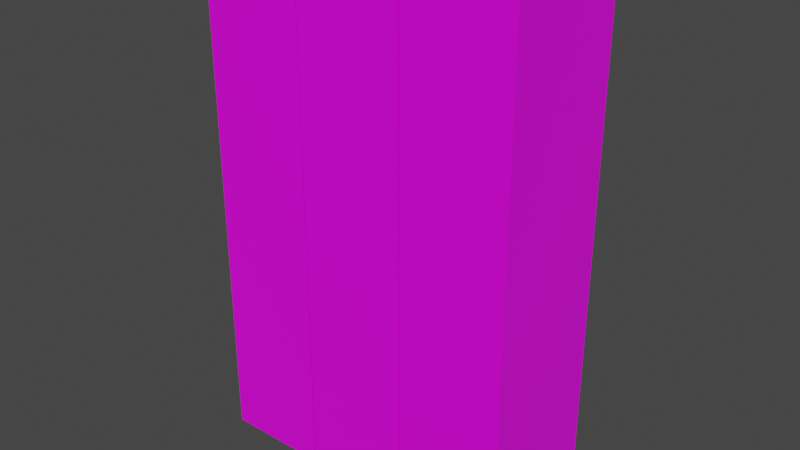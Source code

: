 # Source: triple_locker.blend  (saved by Blender 3.3.6; exported with 4.5.12 LTS)
import bpy
from mathutils import Matrix  # noqa: F401  (used for matrix-valued properties, if any)

bpy.ops.wm.read_factory_settings(use_empty=True)
scene = bpy.context.scene
scene.name = 'Scene'

# ---- collections
col_collection = bpy.data.collections.new('Collection'); scene.collection.children.link(col_collection)

# ---- images (referenced by path relative to the original .blend; pixels are not part of the script)
import os
ASSET_DIR = os.environ.get("B2B_ASSET_DIR", "")  # directory of the original .blend (textures are referenced by path, not embedded)
HERE = os.path.dirname(os.path.abspath(__file__))  # packed textures are extracted next to this script under _unpacked/

def load_image(name, relpath, width, height, colorspace="sRGB"):
    """Load a texture the original file referenced (path relative to the .blend, or extracted next to this script)."""
    p = next((c for c in (os.path.join(HERE, relpath), os.path.join(ASSET_DIR, relpath)) if relpath and os.path.exists(c)), "")
    if p:
        img = bpy.data.images.load(p, check_existing=True)
        img.name = name
    else:  # same state as the original file: an image datablock whose file is absent (Cycles renders it pink)
        img = bpy.data.images.new(name, width, height)
        img.source = "FILE"
        img.filepath = "//" + (relpath or name)
    img.colorspace_settings.name = colorspace
    return img
img_lockers_jpg = load_image('lockers.jpg', 'lockers.jpg', 1024, 1024, 'sRGB')

# ---- materials (node trees are filled in below, after node groups)
mat_material = bpy.data.materials.new('Material')
mat_material.alpha_threshold = 0.0
mat_material.use_transparent_shadow = False
mat_material.line_color = (0.0, 0.0, 0.0, 1.0)

# ---- material node trees
mat_material.use_nodes = True; mat_material.node_tree.nodes.clear()
_N = mat_material.node_tree.nodes; _L = mat_material.node_tree.links
n0 = _N.new('ShaderNodeOutputMaterial'); n0.name = 'Material Output'; n0.location = (300, 300)
n1 = _N.new('ShaderNodeBsdfPrincipled'); n1.name = 'Principled BSDF'; n1.location = (10, 300)
n1.distribution = 'GGX'
n1.subsurface_method = 'BURLEY'
n1.inputs[2].default_value = 0.4
n1.inputs[3].default_value = 1.45
n1.inputs[27].default_value = (0.0, 0.0, 0.0, 1.0)
n1.inputs[28].default_value = 1.0
n2 = _N.new('ShaderNodeTexImage'); n2.name = 'Image Texture'; n2.location = (-180, 280)
n2.image = img_lockers_jpg
_L.new(n1.outputs[0], n0.inputs[0])
_L.new(n2.outputs[0], n1.inputs[0])
n0.is_active_output = True

# ---- world
world_world = bpy.data.worlds.new('World'); scene.world = world_world
world_world.use_nodes = True; world_world.node_tree.nodes.clear()
_N = world_world.node_tree.nodes; _L = world_world.node_tree.links
n0 = _N.new('ShaderNodeOutputWorld'); n0.name = 'World Output'; n0.location = (300, 300)
n1 = _N.new('ShaderNodeBackground'); n1.name = 'Background'; n1.location = (10, 300)
n1.inputs[0].default_value = (0.05088, 0.05088, 0.05088, 1.0)
_L.new(n1.outputs[0], n0.inputs[0])
n0.is_active_output = True
world_world.color = (0.05088, 0.05088, 0.05088)
world_world.use_sun_shadow = False
world_world.sun_shadow_jitter_overblur = 0.0

# ---- meshes
me_cube = bpy.data.meshes.new('Cube')
me_cube.from_pydata([(0.1536, 0.892, 1.484), (0.1536, 0.892, -0.000151), (0.1384, 0.508, 1.465), (0.1384, 0.508, 0.01886), (-0.1536, 0.892, 1.484), (-0.1536, 0.892, -0.000151), (-0.1384, 0.508, 1.465), (-0.1384, 0.508, 0.01886), (-0.1536, 0.508, -0.000151), (-0.1536, 0.508, 1.484), (0.1536, 0.508, 1.484), (0.1536, 0.508, -0.000151), (-0.1384, 0.868, 0.01886), (-0.1384, 0.868, 1.465), (0.1384, 0.868, 1.465), (0.1384, 0.868, 0.01886), (0.1536, 0.892, 1.195), (-0.1536, 0.508, 1.195), (0.1536, 0.508, 1.195), (-0.1536, 0.892, 1.195), (-0.1384, 0.508, 1.183), (0.1384, 0.508, 1.183), (-0.1384, 0.868, 1.183), (0.1384, 0.868, 1.183), (-0.1536, 0.508, 1.219), (-0.1384, 0.508, 1.207), (-0.1384, 0.868, 1.207), (0.1536, 0.892, 1.219), (0.1536, 0.508, 1.219), (-0.1536, 0.892, 1.219), (0.1384, 0.508, 1.207), (0.1384, 0.868, 1.207), (0.1384, 0.5372, 0.01886), (-0.1384, 0.5372, 0.01886), (0.1384, 0.5372, 1.465), (-0.1384, 0.5372, 1.465), (-0.1384, 0.5372, 1.183), (0.1384, 0.5372, 1.183), (-0.1384, 0.5372, 1.207), (0.1384, 0.5372, 1.207)], [(31, 23), (22, 26)], [(0, 4, 9, 10), (33, 32, 15, 12), (24, 9, 4, 29), (5, 1, 11, 8), (27, 0, 10, 28), (29, 4, 0, 27), (25, 6, 9, 24), (21, 3, 11, 18), (6, 2, 10, 9), (3, 7, 8, 11), (31, 14, 13, 26), (39, 34, 14, 31), (34, 35, 13, 14), (36, 33, 12, 22), (32, 37, 23, 15), (15, 23, 22, 12), (30, 21, 18, 28), (7, 20, 17, 8), (5, 19, 16, 1), (1, 16, 18, 11), (8, 17, 19, 5), (2, 30, 28, 10), (35, 38, 26, 13), (39, 38, 36, 37), (26, 38, 39, 31), (20, 25, 24, 17), (19, 29, 27, 16), (16, 27, 28, 18), (17, 24, 29, 19), (21, 30, 39, 37), (6, 25, 38, 35), (3, 21, 37, 32), (25, 20, 36, 38), (20, 7, 33, 36), (2, 6, 35, 34), (30, 2, 34, 39), (7, 3, 32, 33), (37, 36, 22, 23)])
_uv = me_cube.uv_layers.new(name='UVMap')
_uv.uv.foreach_set('vector', [0.356, 0.6691, 0.3778, 0.6691, 0.3778, 0.6912, 0.356, 0.6912, 0.2993, 0.6904, 0.2797, 0.6904, 0.2797, 0.6713, 0.2993, 0.6713, 0.3069, 0.6561, 0.3069, 0.6713, 0.2797, 0.6713, 0.2797, 0.6561, 0.3342, 0.6691, 0.356, 0.6691, 0.356, 0.6912, 0.3342, 0.6912, 0.3342, 0.6561, 0.3342, 0.6713, 0.3069, 0.6713, 0.3069, 0.6561, 0.4071, 0.6561, 0.4071, 0.6713, 0.3853, 0.6713, 0.3853, 0.6561, 0.4081, 0.6554, 0.4081, 0.6702, 0.4071, 0.6713, 0.4071, 0.6561, 0.4278, 0.654, 0.4278, 0.587, 0.4289, 0.5859, 0.4289, 0.6547, 0.4081, 0.6702, 0.4278, 0.6702, 0.4289, 0.6713, 0.4071, 0.6713, 0.4278, 0.587, 0.4081, 0.587, 0.4071, 0.5859, 0.4289, 0.5859, 0.4049, 0.6904, 0.4049, 0.7052, 0.3853, 0.7052, 0.3853, 0.6904, 0.3576, 0.6543, 0.3576, 0.6691, 0.3342, 0.6691, 0.3342, 0.6543, 0.319, 0.6904, 0.2993, 0.6904, 0.2993, 0.6713, 0.319, 0.6713, 0.3618, 0.6529, 0.3618, 0.5859, 0.3853, 0.5859, 0.3853, 0.6529, 0.3576, 0.5859, 0.3576, 0.6529, 0.3342, 0.6529, 0.3342, 0.5859, 0.4485, 0.5859, 0.4485, 0.6529, 0.4289, 0.6529, 0.4289, 0.5859, 0.4278, 0.6554, 0.4278, 0.654, 0.4289, 0.6547, 0.4289, 0.6561, 0.4081, 0.587, 0.4081, 0.654, 0.4071, 0.6547, 0.4071, 0.5859, 0.4071, 0.5859, 0.4071, 0.6547, 0.3853, 0.6547, 0.3853, 0.5859, 0.3342, 0.5859, 0.3342, 0.6547, 0.3069, 0.6547, 0.3069, 0.5859, 0.3069, 0.5859, 0.3069, 0.6547, 0.2797, 0.6547, 0.2797, 0.5859, 0.4278, 0.6702, 0.4278, 0.6554, 0.4289, 0.6561, 0.4289, 0.6713, 0.3618, 0.6691, 0.3618, 0.6543, 0.3853, 0.6543, 0.3853, 0.6691, 0.3778, 0.6821, 0.3778, 0.6691, 0.3798, 0.6691, 0.3798, 0.6821, 0.4245, 0.6713, 0.4245, 0.6904, 0.4049, 0.6904, 0.4049, 0.6713, 0.4081, 0.654, 0.4081, 0.6554, 0.4071, 0.6561, 0.4071, 0.6547, 0.4071, 0.6547, 0.4071, 0.6561, 0.3853, 0.6561, 0.3853, 0.6547, 0.3342, 0.6547, 0.3342, 0.6561, 0.3069, 0.6561, 0.3069, 0.6547, 0.3069, 0.6547, 0.3069, 0.6561, 0.2797, 0.6561, 0.2797, 0.6547, 0.3597, 0.6529, 0.3597, 0.6543, 0.3576, 0.6543, 0.3576, 0.6529, 0.3597, 0.6691, 0.3597, 0.6543, 0.3618, 0.6543, 0.3618, 0.6691, 0.3597, 0.5859, 0.3597, 0.6529, 0.3576, 0.6529, 0.3576, 0.5859, 0.3597, 0.6543, 0.3597, 0.6529, 0.3618, 0.6529, 0.3618, 0.6543, 0.3597, 0.6529, 0.3597, 0.5859, 0.3618, 0.5859, 0.3618, 0.6529, 0.319, 0.692, 0.2993, 0.692, 0.2993, 0.6904, 0.319, 0.6904, 0.3597, 0.6543, 0.3597, 0.6691, 0.3576, 0.6691, 0.3576, 0.6543, 0.2993, 0.692, 0.2797, 0.692, 0.2797, 0.6904, 0.2993, 0.6904, 0.4049, 0.6904, 0.3853, 0.6904, 0.3853, 0.6713, 0.4049, 0.6713])
me_cube.materials.append(mat_material)
me_cube.use_remesh_preserve_volume = False
me_cube.use_remesh_preserve_attributes = False
me_cube.use_mirror_vertex_groups = False
me_cube.update()
me_cube_001 = bpy.data.meshes.new('Cube.001')
me_cube_001.from_pydata([(-0.2767, -6.254e-05, -3.833e-06), (-0.2767, -6.254e-05, 1.445), (-0.2767, 0.01636, -3.833e-06), (-0.2767, 0.01636, 1.445), (-6.583e-05, -6.254e-05, -3.833e-06), (-6.583e-05, -6.254e-05, 1.445), (-6.583e-05, 0.01636, -3.833e-06), (-6.583e-05, 0.01636, 1.445)], [], [(0, 1, 3, 2), (2, 3, 7, 6), (6, 7, 5, 4), (4, 5, 1, 0), (2, 6, 4, 0), (7, 3, 1, 5)])
_uv = me_cube_001.uv_layers.new(name='UVMap')
_uv.uv.foreach_set('vector', [0.5148, 0.02173, 0.5148, 0.9896, 0.5148, 0.9896, 0.5148, 0.02173, 0.5148, 0.02173, 0.5148, 0.9896, 0.7626, 0.9896, 0.7626, 0.02173, 0.7626, 0.02173, 0.7626, 0.9896, 0.7626, 0.9896, 0.7626, 0.02173, 0.7626, 0.02173, 0.7626, 0.9896, 0.5148, 0.9896, 0.5148, 0.02173, 0.5148, 0.02173, 0.7626, 0.02173, 0.7626, 0.02173, 0.5148, 0.02173, 0.7626, 0.9896, 0.5148, 0.9896, 0.5148, 0.9896, 0.7626, 0.9896])
me_cube_001.materials.append(mat_material)
me_cube_001.use_remesh_fix_poles = True
me_cube_001.use_remesh_preserve_attributes = False
me_cube_001.update()
me_cube_003 = bpy.data.meshes.new('Cube.003')
me_cube_003.from_pydata([(0.1536, 0.892, 1.484), (0.1536, 0.892, -0.000151), (0.1384, 0.508, 1.465), (0.1384, 0.508, 0.01886), (-0.1536, 0.892, 1.484), (-0.1536, 0.892, -0.000151), (-0.1384, 0.508, 1.465), (-0.1384, 0.508, 0.01886), (-0.1536, 0.508, -0.000151), (-0.1536, 0.508, 1.484), (0.1536, 0.508, 1.484), (0.1536, 0.508, -0.000151), (-0.1384, 0.868, 0.01886), (-0.1384, 0.868, 1.465), (0.1384, 0.868, 1.465), (0.1384, 0.868, 0.01886), (0.1536, 0.892, 1.195), (-0.1536, 0.508, 1.195), (0.1536, 0.508, 1.195), (-0.1536, 0.892, 1.195), (-0.1384, 0.508, 1.183), (0.1384, 0.508, 1.183), (-0.1384, 0.868, 1.183), (0.1384, 0.868, 1.183), (-0.1536, 0.508, 1.219), (-0.1384, 0.508, 1.207), (-0.1384, 0.868, 1.207), (0.1536, 0.892, 1.219), (0.1536, 0.508, 1.219), (-0.1536, 0.892, 1.219), (0.1384, 0.508, 1.207), (0.1384, 0.868, 1.207), (0.1384, 0.5372, 0.01886), (-0.1384, 0.5372, 0.01886), (0.1384, 0.5372, 1.465), (-0.1384, 0.5372, 1.465), (-0.1384, 0.5372, 1.183), (0.1384, 0.5372, 1.183), (-0.1384, 0.5372, 1.207), (0.1384, 0.5372, 1.207)], [(31, 23), (22, 26)], [(0, 4, 9, 10), (33, 32, 15, 12), (24, 9, 4, 29), (5, 1, 11, 8), (27, 0, 10, 28), (29, 4, 0, 27), (25, 6, 9, 24), (21, 3, 11, 18), (6, 2, 10, 9), (3, 7, 8, 11), (31, 14, 13, 26), (39, 34, 14, 31), (34, 35, 13, 14), (36, 33, 12, 22), (32, 37, 23, 15), (15, 23, 22, 12), (30, 21, 18, 28), (7, 20, 17, 8), (5, 19, 16, 1), (1, 16, 18, 11), (8, 17, 19, 5), (2, 30, 28, 10), (35, 38, 26, 13), (39, 38, 36, 37), (26, 38, 39, 31), (20, 25, 24, 17), (19, 29, 27, 16), (16, 27, 28, 18), (17, 24, 29, 19), (21, 30, 39, 37), (6, 25, 38, 35), (3, 21, 37, 32), (25, 20, 36, 38), (20, 7, 33, 36), (2, 6, 35, 34), (30, 2, 34, 39), (7, 3, 32, 33), (37, 36, 22, 23)])
_uv = me_cube_003.uv_layers.new(name='UVMap')
_uv.uv.foreach_set('vector', [0.3612, 0.692, 0.3863, 0.692, 0.3863, 0.7174, 0.3612, 0.7174, 0.2959, 0.7164, 0.2733, 0.7164, 0.2733, 0.6945, 0.2959, 0.6945, 0.3047, 0.6769, 0.3047, 0.6945, 0.2733, 0.6945, 0.2733, 0.6769, 0.3361, 0.692, 0.3612, 0.692, 0.3612, 0.7174, 0.3361, 0.7174, 0.3361, 0.6769, 0.3361, 0.6945, 0.3047, 0.6945, 0.3047, 0.6769, 0.4201, 0.6769, 0.4201, 0.6945, 0.3949, 0.6945, 0.3949, 0.6769, 0.4213, 0.6761, 0.4213, 0.6932, 0.4201, 0.6945, 0.4201, 0.6769, 0.4439, 0.6745, 0.4439, 0.5974, 0.4452, 0.5961, 0.4452, 0.6753, 0.4213, 0.6932, 0.4439, 0.6932, 0.4452, 0.6945, 0.4201, 0.6945, 0.4439, 0.5974, 0.4213, 0.5974, 0.4201, 0.5961, 0.4452, 0.5961, 0.4176, 0.7164, 0.4176, 0.7335, 0.3949, 0.7335, 0.3949, 0.7164, 0.3631, 0.6748, 0.3631, 0.692, 0.3361, 0.692, 0.3361, 0.6748, 0.3186, 0.7164, 0.2959, 0.7164, 0.2959, 0.6945, 0.3186, 0.6945, 0.3679, 0.6733, 0.3679, 0.5961, 0.3949, 0.5961, 0.3949, 0.6733, 0.3631, 0.5961, 0.3631, 0.6733, 0.3361, 0.6733, 0.3361, 0.5961, 0.4678, 0.5961, 0.4678, 0.6733, 0.4452, 0.6733, 0.4452, 0.5961, 0.4439, 0.6761, 0.4439, 0.6745, 0.4452, 0.6753, 0.4452, 0.6769, 0.4213, 0.5974, 0.4213, 0.6745, 0.4201, 0.6753, 0.4201, 0.5961, 0.4201, 0.5961, 0.4201, 0.6753, 0.3949, 0.6753, 0.3949, 0.5961, 0.3361, 0.5961, 0.3361, 0.6753, 0.3047, 0.6753, 0.3047, 0.5961, 0.3047, 0.5961, 0.3047, 0.6753, 0.2733, 0.6753, 0.2733, 0.5961, 0.4439, 0.6932, 0.4439, 0.6761, 0.4452, 0.6769, 0.4452, 0.6945, 0.3679, 0.692, 0.3679, 0.6748, 0.3949, 0.6748, 0.3949, 0.692, 0.3863, 0.7068, 0.3863, 0.692, 0.3887, 0.692, 0.3887, 0.7068, 0.4402, 0.6945, 0.4402, 0.7164, 0.4176, 0.7164, 0.4176, 0.6945, 0.4213, 0.6745, 0.4213, 0.6761, 0.4201, 0.6769, 0.4201, 0.6753, 0.4201, 0.6753, 0.4201, 0.6769, 0.3949, 0.6769, 0.3949, 0.6753, 0.3361, 0.6753, 0.3361, 0.6769, 0.3047, 0.6769, 0.3047, 0.6753, 0.3047, 0.6753, 0.3047, 0.6769, 0.2733, 0.6769, 0.2733, 0.6753, 0.3655, 0.6733, 0.3655, 0.6748, 0.3631, 0.6748, 0.3631, 0.6733, 0.3655, 0.692, 0.3655, 0.6748, 0.3679, 0.6748, 0.3679, 0.692, 0.3655, 0.5961, 0.3655, 0.6733, 0.3631, 0.6733, 0.3631, 0.5961, 0.3655, 0.6748, 0.3655, 0.6733, 0.3679, 0.6733, 0.3679, 0.6748, 0.3655, 0.6733, 0.3655, 0.5961, 0.3679, 0.5961, 0.3679, 0.6733, 0.3186, 0.7184, 0.2959, 0.7184, 0.2959, 0.7164, 0.3186, 0.7164, 0.3655, 0.6748, 0.3655, 0.692, 0.3631, 0.692, 0.3631, 0.6748, 0.2959, 0.7184, 0.2733, 0.7184, 0.2733, 0.7164, 0.2959, 0.7164, 0.4176, 0.7164, 0.3949, 0.7164, 0.3949, 0.6945, 0.4176, 0.6945])
me_cube_003.materials.append(mat_material)
me_cube_003.use_remesh_preserve_volume = False
me_cube_003.use_remesh_preserve_attributes = False
me_cube_003.use_mirror_vertex_groups = False
me_cube_003.update()
me_cube_002 = bpy.data.meshes.new('Cube.002')
me_cube_002.from_pydata([(-0.2767, -6.254e-05, -3.833e-06), (-0.2767, -6.254e-05, 1.445), (-0.2767, 0.01636, -3.833e-06), (-0.2767, 0.01636, 1.445), (-6.583e-05, -6.254e-05, -3.833e-06), (-6.583e-05, -6.254e-05, 1.445), (-6.583e-05, 0.01636, -3.833e-06), (-6.583e-05, 0.01636, 1.445)], [], [(0, 1, 3, 2), (2, 3, 7, 6), (6, 7, 5, 4), (4, 5, 1, 0), (2, 6, 4, 0), (7, 3, 1, 5)])
_uv = me_cube_002.uv_layers.new(name='UVMap')
_uv.uv.foreach_set('vector', [0.5176, 0.02016, 0.5176, 0.9892, 0.5176, 0.9892, 0.5176, 0.02016, 0.5176, 0.02016, 0.5176, 0.9892, 0.7606, 0.9892, 0.7606, 0.02016, 0.7606, 0.02016, 0.7606, 0.9892, 0.7606, 0.9892, 0.7606, 0.02016, 0.7606, 0.02016, 0.7606, 0.9892, 0.5176, 0.9892, 0.5176, 0.02016, 0.5176, 0.02016, 0.7606, 0.02016, 0.7606, 0.02016, 0.5176, 0.02016, 0.7606, 0.9892, 0.5176, 0.9892, 0.5176, 0.9892, 0.7606, 0.9892])
me_cube_002.materials.append(mat_material)
me_cube_002.use_remesh_fix_poles = True
me_cube_002.use_remesh_preserve_attributes = False
me_cube_002.update()
me_cube_004 = bpy.data.meshes.new('Cube.004')
me_cube_004.from_pydata([(0.1536, 0.892, 1.484), (0.1536, 0.892, -0.000151), (0.1384, 0.508, 1.465), (0.1384, 0.508, 0.01886), (-0.1536, 0.892, 1.484), (-0.1536, 0.892, -0.000151), (-0.1384, 0.508, 1.465), (-0.1384, 0.508, 0.01886), (-0.1536, 0.508, -0.000151), (-0.1536, 0.508, 1.484), (0.1536, 0.508, 1.484), (0.1536, 0.508, -0.000151), (-0.1384, 0.868, 0.01886), (-0.1384, 0.868, 1.465), (0.1384, 0.868, 1.465), (0.1384, 0.868, 0.01886), (0.1536, 0.892, 1.195), (-0.1536, 0.508, 1.195), (0.1536, 0.508, 1.195), (-0.1536, 0.892, 1.195), (-0.1384, 0.508, 1.183), (0.1384, 0.508, 1.183), (-0.1384, 0.868, 1.183), (0.1384, 0.868, 1.183), (-0.1536, 0.508, 1.219), (-0.1384, 0.508, 1.207), (-0.1384, 0.868, 1.207), (0.1536, 0.892, 1.219), (0.1536, 0.508, 1.219), (-0.1536, 0.892, 1.219), (0.1384, 0.508, 1.207), (0.1384, 0.868, 1.207), (0.1384, 0.5372, 0.01886), (-0.1384, 0.5372, 0.01886), (0.1384, 0.5372, 1.465), (-0.1384, 0.5372, 1.465), (-0.1384, 0.5372, 1.183), (0.1384, 0.5372, 1.183), (-0.1384, 0.5372, 1.207), (0.1384, 0.5372, 1.207)], [(31, 23), (22, 26)], [(0, 4, 9, 10), (33, 32, 15, 12), (24, 9, 4, 29), (5, 1, 11, 8), (27, 0, 10, 28), (29, 4, 0, 27), (25, 6, 9, 24), (21, 3, 11, 18), (6, 2, 10, 9), (3, 7, 8, 11), (31, 14, 13, 26), (39, 34, 14, 31), (34, 35, 13, 14), (36, 33, 12, 22), (32, 37, 23, 15), (15, 23, 22, 12), (30, 21, 18, 28), (7, 20, 17, 8), (5, 19, 16, 1), (1, 16, 18, 11), (8, 17, 19, 5), (2, 30, 28, 10), (35, 38, 26, 13), (39, 38, 36, 37), (26, 38, 39, 31), (20, 25, 24, 17), (19, 29, 27, 16), (16, 27, 28, 18), (17, 24, 29, 19), (21, 30, 39, 37), (6, 25, 38, 35), (3, 21, 37, 32), (25, 20, 36, 38), (20, 7, 33, 36), (2, 6, 35, 34), (30, 2, 34, 39), (7, 3, 32, 33), (37, 36, 22, 23)])
_uv = me_cube_004.uv_layers.new(name='UVMap')
_uv.uv.foreach_set('vector', [0.3525, 0.6897, 0.3779, 0.6897, 0.3779, 0.7214, 0.3525, 0.7214, 0.2864, 0.7202, 0.2635, 0.7202, 0.2635, 0.6928, 0.2864, 0.6928, 0.2953, 0.6709, 0.2953, 0.6928, 0.2635, 0.6928, 0.2635, 0.6709, 0.327, 0.6897, 0.3525, 0.6897, 0.3525, 0.7214, 0.327, 0.7214, 0.327, 0.6709, 0.327, 0.6928, 0.2953, 0.6928, 0.2953, 0.6709, 0.412, 0.6709, 0.412, 0.6928, 0.3866, 0.6928, 0.3866, 0.6709, 0.4133, 0.6699, 0.4133, 0.6912, 0.412, 0.6928, 0.412, 0.6709, 0.4362, 0.6679, 0.4362, 0.5716, 0.4375, 0.57, 0.4375, 0.6689, 0.4133, 0.6912, 0.4362, 0.6912, 0.4375, 0.6928, 0.412, 0.6928, 0.4362, 0.5716, 0.4133, 0.5716, 0.412, 0.57, 0.4375, 0.57, 0.408, 0.7431, 0.3866, 0.7431, 0.3866, 0.7202, 0.408, 0.7202, 0.3544, 0.6683, 0.3544, 0.6897, 0.327, 0.6897, 0.327, 0.6683, 0.3093, 0.7202, 0.2864, 0.7202, 0.2864, 0.6928, 0.3093, 0.6928, 0.3592, 0.6664, 0.3592, 0.57, 0.3866, 0.57, 0.3866, 0.6664, 0.3544, 0.57, 0.3544, 0.6664, 0.327, 0.6664, 0.327, 0.57, 0.4604, 0.57, 0.4604, 0.6664, 0.4375, 0.6664, 0.4375, 0.57, 0.4362, 0.6699, 0.4362, 0.6679, 0.4375, 0.6689, 0.4375, 0.6709, 0.4133, 0.5716, 0.4133, 0.6679, 0.412, 0.6689, 0.412, 0.57, 0.412, 0.57, 0.412, 0.6689, 0.3866, 0.6689, 0.3866, 0.57, 0.327, 0.57, 0.327, 0.6689, 0.2953, 0.6689, 0.2953, 0.57, 0.2953, 0.57, 0.2953, 0.6689, 0.2635, 0.6689, 0.2635, 0.57, 0.4362, 0.6912, 0.4362, 0.6699, 0.4375, 0.6709, 0.4375, 0.6928, 0.3592, 0.6897, 0.3592, 0.6683, 0.3866, 0.6683, 0.3866, 0.6897, 0.3779, 0.7126, 0.3779, 0.6897, 0.3798, 0.6897, 0.3798, 0.7126, 0.4324, 0.6928, 0.4324, 0.7202, 0.4095, 0.7202, 0.4095, 0.6928, 0.4133, 0.6679, 0.4133, 0.6699, 0.412, 0.6709, 0.412, 0.6689, 0.412, 0.6689, 0.412, 0.6709, 0.3866, 0.6709, 0.3866, 0.6689, 0.327, 0.6689, 0.327, 0.6709, 0.2953, 0.6709, 0.2953, 0.6689, 0.2953, 0.6689, 0.2953, 0.6709, 0.2635, 0.6709, 0.2635, 0.6689, 0.3568, 0.6664, 0.3568, 0.6683, 0.3544, 0.6683, 0.3544, 0.6664, 0.3568, 0.6897, 0.3568, 0.6683, 0.3592, 0.6683, 0.3592, 0.6897, 0.3568, 0.57, 0.3568, 0.6664, 0.3544, 0.6664, 0.3544, 0.57, 0.3568, 0.6683, 0.3568, 0.6664, 0.3592, 0.6664, 0.3592, 0.6683, 0.3568, 0.6664, 0.3568, 0.57, 0.3592, 0.57, 0.3592, 0.6664, 0.3093, 0.7226, 0.2864, 0.7226, 0.2864, 0.7202, 0.3093, 0.7202, 0.3568, 0.6683, 0.3568, 0.6897, 0.3544, 0.6897, 0.3544, 0.6683, 0.2864, 0.7226, 0.2635, 0.7226, 0.2635, 0.7202, 0.2864, 0.7202, 0.4095, 0.7202, 0.3866, 0.7202, 0.3866, 0.6928, 0.4095, 0.6928])
me_cube_004.materials.append(mat_material)
me_cube_004.use_remesh_preserve_volume = False
me_cube_004.use_remesh_preserve_attributes = False
me_cube_004.use_mirror_vertex_groups = False
me_cube_004.update()
me_cube_005 = bpy.data.meshes.new('Cube.005')
me_cube_005.from_pydata([(-0.2767, -6.254e-05, -3.833e-06), (-0.2767, -6.254e-05, 1.445), (-0.2767, 0.01636, -3.833e-06), (-0.2767, 0.01636, 1.445), (-6.583e-05, -6.254e-05, -3.833e-06), (-6.583e-05, -6.254e-05, 1.445), (-6.583e-05, 0.01636, -3.833e-06), (-6.583e-05, 0.01636, 1.445)], [], [(0, 1, 3, 2), (2, 3, 7, 6), (6, 7, 5, 4), (4, 5, 1, 0), (2, 6, 4, 0), (7, 3, 1, 5)])
_uv = me_cube_005.uv_layers.new(name='UVMap')
_uv.uv.foreach_set('vector', [0.5168, 0.02094, 0.5168, 0.991, 0.5168, 0.991, 0.5168, 0.02094, 0.5168, 0.02094, 0.5168, 0.991, 0.7646, 0.991, 0.7646, 0.02094, 0.7646, 0.02094, 0.7646, 0.991, 0.7646, 0.991, 0.7646, 0.02094, 0.7646, 0.02094, 0.7646, 0.991, 0.5168, 0.991, 0.5168, 0.02094, 0.5168, 0.02094, 0.7646, 0.02094, 0.7646, 0.02094, 0.5168, 0.02094, 0.7646, 0.991, 0.5168, 0.991, 0.5168, 0.991, 0.7646, 0.991])
me_cube_005.materials.append(mat_material)
me_cube_005.use_remesh_fix_poles = True
me_cube_005.use_remesh_preserve_attributes = False
me_cube_005.update()
arm_armature = bpy.data.armatures.new('Armature')  # bones are not reproduced

# ---- objects
ob_cube = bpy.data.objects.new('Cube', me_cube)
ob_cube_001 = bpy.data.objects.new('Cube.001', me_cube_001)
ob_armature = bpy.data.objects.new('Armature', arm_armature)
ob_cube_003 = bpy.data.objects.new('Cube.003', me_cube_003)
ob_cube_002 = bpy.data.objects.new('Cube.002', me_cube_002)
ob_cube_004 = bpy.data.objects.new('Cube.004', me_cube_004)
ob_cube_005 = bpy.data.objects.new('Cube.005', me_cube_005)

# ---- transforms, parenting, visibility, modifiers, constraints
ob_cube.parent = ob_armature
ob_cube.matrix_parent_inverse = Matrix(((1.0, -0.0, -3.529e-24, -0.1367), (-0.0, 1.0, -0.0, -0.5085), (3.529e-24, -0.0, 1.0, 0.0001518), (-0.0, -0.0, -0.0, 1.0)))
ob_cube.location = (0.0, 0.0, 0.0)
ob_cube.lock_rotations_4d = False
ob_cube.empty_display_type = 'ARROWS'
ob_cube.lineart.crease_threshold = 0.0
_vg = ob_cube.vertex_groups.new(name='Bone')
_vg.add([0, 1, 2, 3, 4, 5, 6, 7, 8, 9, 10, 11, 12, 13, 14, 15, 16, 17, 18, 19, 20, 21, 22, 23, 24, 25, 26, 27, 28, 29, 30, 31, 32, 33, 34, 35, 36, 37, 38, 39], 1.0, 'REPLACE')
_vg = ob_cube.vertex_groups.new(name='Bone.001')
_m = ob_cube.modifiers.new('Armature', 'ARMATURE')
_m.object = ob_armature
ob_cube_001.parent = ob_armature
ob_cube_001.matrix_parent_inverse = Matrix(((1.0, -0.0, -3.529e-24, -0.1367), (-0.0, 1.0, -0.0, -0.5085), (3.529e-24, -0.0, 1.0, 0.0001518), (-0.0, -0.0, -0.0, 1.0)))
ob_cube_001.location = (0.1384, 0.5083, 0.01924)
_vg = ob_cube_001.vertex_groups.new(name='Bone')
_vg = ob_cube_001.vertex_groups.new(name='Bone.001')
_vg.add([0, 1, 2, 3, 4, 5, 6, 7], 1.0, 'REPLACE')
_m = ob_cube_001.modifiers.new('Armature', 'ARMATURE')
_m.object = ob_armature
ob_armature.location = (0.1367, 0.5085, -0.0001518)
ob_cube_003.location = (0.3142, 0.0, 0.0)
ob_cube_003.lock_rotations_4d = False
ob_cube_003.empty_display_type = 'ARROWS'
ob_cube_003.lineart.crease_threshold = 0.0
_vg = ob_cube_003.vertex_groups.new(name='Bone')
_vg = ob_cube_003.vertex_groups.new(name='Bone.001')
ob_cube_002.parent = ob_cube_003
ob_cube_002.matrix_parent_inverse = Matrix(((1.0, -0.0, 0.0, -0.3142), (-0.0, 1.0, -0.0, 0.0), (0.0, -0.0, 1.0, -0.0), (-0.0, 0.0, -0.0, 1.0)))
ob_cube_002.location = (0.4526, 0.5083, 0.01924)
_vg = ob_cube_002.vertex_groups.new(name='Bone')
_vg = ob_cube_002.vertex_groups.new(name='Bone.001')
ob_cube_004.location = (-0.3119, 0.0, 0.0)
ob_cube_004.lock_rotations_4d = False
ob_cube_004.empty_display_type = 'ARROWS'
ob_cube_004.lineart.crease_threshold = 0.0
_vg = ob_cube_004.vertex_groups.new(name='Bone')
_vg = ob_cube_004.vertex_groups.new(name='Bone.001')
ob_cube_005.parent = ob_cube_004
ob_cube_005.matrix_parent_inverse = Matrix(((1.0, -0.0, 0.0, 0.3109), (-0.0, 1.0, -0.0, 0.0), (0.0, 0.0, 1.0, -0.0), (-0.0, 0.0, -0.0, 1.0)))
ob_cube_005.location = (-0.1726, 0.5083, 0.01924)
_vg = ob_cube_005.vertex_groups.new(name='Bone')
_vg = ob_cube_005.vertex_groups.new(name='Bone.001')

# ---- collection membership
col_collection.objects.link(ob_cube)
col_collection.objects.link(ob_cube_001)
col_collection.objects.link(ob_armature)
col_collection.objects.link(ob_cube_003)
col_collection.objects.link(ob_cube_002)
col_collection.objects.link(ob_cube_004)
col_collection.objects.link(ob_cube_005)

# ---- scene / render settings (as saved in the file)
scene.frame_start = 1; scene.frame_end = 40; scene.frame_set(1)
scene.render.engine = 'BLENDER_EEVEE_NEXT'
scene.cycles.use_denoising = False
scene.cycles.samples = 128
scene.cycles.sampling_pattern = 'TABULATED_SOBOL'
scene.cycles.use_adaptive_sampling = False
scene.cycles.use_light_tree = False
scene.view_settings.view_transform = 'Filmic'
bpy.context.view_layer.update()

# ---- added for rendering (the .blend has no active camera and no usable light): camera, sun
cam_auto = bpy.data.cameras.new('AutoCamera')
cam_auto.lens = 50.0
cam_auto.sensor_width = 36.0
cam_auto.clip_end = 1000.0
ob_auto_camera = bpy.data.objects.new('AutoCamera', cam_auto)
scene.collection.objects.link(ob_auto_camera)
ob_auto_camera.location = (1.66159, -1.29252, 2.07019)
ob_auto_camera.rotation_euler = (1.09748, -7.21219e-08, 0.694738)
scene.camera = ob_auto_camera
light_auto_sun = bpy.data.lights.new('AutoSun', 'SUN')
light_auto_sun.energy = 3.0
light_auto_sun.angle = 0.0523599
ob_auto_sun = bpy.data.objects.new('AutoSun', light_auto_sun)
scene.collection.objects.link(ob_auto_sun)
ob_auto_sun.rotation_euler = (0.872665, 0.174533, 0.523599)
bpy.context.view_layer.update()
